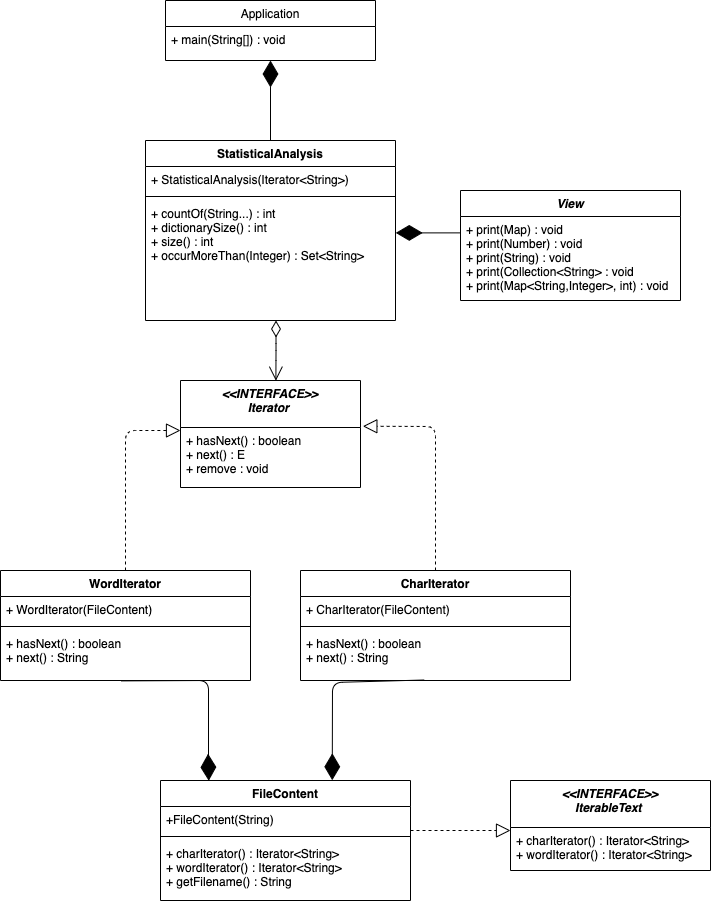

The diagram above was exported from draw.io. Its source (the exported page's mxGraphModel, read from the mxfile embedded in the PNG):
<mxGraphModel dx="1590" dy="761" grid="1" gridSize="10" guides="1" tooltips="1" connect="1" arrows="1" fold="1" page="1" pageScale="1" pageWidth="827" pageHeight="1169" math="0" shadow="0">
  <root>
    <mxCell id="WIyWlLk6GJQsqaUBKTNV-0" />
    <mxCell id="WIyWlLk6GJQsqaUBKTNV-1" parent="WIyWlLk6GJQsqaUBKTNV-0" />
    <mxCell id="zkfFHV4jXpPFQw0GAbJ--0" value="View" style="swimlane;fontStyle=3;align=center;verticalAlign=top;childLayout=stackLayout;horizontal=1;startSize=26;horizontalStack=0;resizeParent=1;resizeLast=0;collapsible=1;marginBottom=0;rounded=0;shadow=0;strokeWidth=1;" parent="WIyWlLk6GJQsqaUBKTNV-1" vertex="1">
      <mxGeometry x="500" y="440" width="220" height="110" as="geometry">
        <mxRectangle x="230" y="140" width="160" height="26" as="alternateBounds" />
      </mxGeometry>
    </mxCell>
    <mxCell id="zkfFHV4jXpPFQw0GAbJ--1" value="+ print(Map) : void&#10;+ print(Number) : void&#10;+ print(String) : void &#10;+ print(Collection&lt;String&gt; : void&#10;+ print(Map&lt;String,Integer&gt;, int) : void" style="text;align=left;verticalAlign=top;spacingLeft=4;spacingRight=4;overflow=hidden;rotatable=0;points=[[0,0.5],[1,0.5]];portConstraint=eastwest;" parent="zkfFHV4jXpPFQw0GAbJ--0" vertex="1">
      <mxGeometry y="26" width="220" height="84" as="geometry" />
    </mxCell>
    <mxCell id="zkfFHV4jXpPFQw0GAbJ--17" value="Application" style="swimlane;fontStyle=0;align=center;verticalAlign=top;childLayout=stackLayout;horizontal=1;startSize=26;horizontalStack=0;resizeParent=1;resizeLast=0;collapsible=1;marginBottom=0;rounded=0;shadow=0;strokeWidth=1;" parent="WIyWlLk6GJQsqaUBKTNV-1" vertex="1">
      <mxGeometry x="205" y="250" width="210" height="60" as="geometry">
        <mxRectangle x="550" y="140" width="160" height="26" as="alternateBounds" />
      </mxGeometry>
    </mxCell>
    <mxCell id="zkfFHV4jXpPFQw0GAbJ--25" value="+ main(String[]) : void" style="text;align=left;verticalAlign=top;spacingLeft=4;spacingRight=4;overflow=hidden;rotatable=0;points=[[0,0.5],[1,0.5]];portConstraint=eastwest;" parent="zkfFHV4jXpPFQw0GAbJ--17" vertex="1">
      <mxGeometry y="26" width="210" height="26" as="geometry" />
    </mxCell>
    <mxCell id="-SRFUn46e164YbTh1gtM-1" value="&lt;&lt;INTERFACE&gt;&gt;&#10;Iterator " style="swimlane;fontStyle=3;align=center;verticalAlign=top;childLayout=stackLayout;horizontal=1;startSize=47;horizontalStack=0;resizeParent=1;resizeLast=0;collapsible=1;marginBottom=0;rounded=0;shadow=0;strokeWidth=1;" vertex="1" parent="WIyWlLk6GJQsqaUBKTNV-1">
      <mxGeometry x="220" y="630" width="180" height="107" as="geometry">
        <mxRectangle x="230" y="140" width="160" height="26" as="alternateBounds" />
      </mxGeometry>
    </mxCell>
    <mxCell id="-SRFUn46e164YbTh1gtM-2" value="+ hasNext() : boolean&#10;+ next() : E&#10;+ remove : void &#10;" style="text;align=left;verticalAlign=top;spacingLeft=4;spacingRight=4;overflow=hidden;rotatable=0;points=[[0,0.5],[1,0.5]];portConstraint=eastwest;" vertex="1" parent="-SRFUn46e164YbTh1gtM-1">
      <mxGeometry y="47" width="180" height="57" as="geometry" />
    </mxCell>
    <mxCell id="-SRFUn46e164YbTh1gtM-23" value="CharIterator" style="swimlane;fontStyle=1;align=center;verticalAlign=top;childLayout=stackLayout;horizontal=1;startSize=26;horizontalStack=0;resizeParent=1;resizeParentMax=0;resizeLast=0;collapsible=1;marginBottom=0;" vertex="1" parent="WIyWlLk6GJQsqaUBKTNV-1">
      <mxGeometry x="340" y="820" width="270" height="110" as="geometry" />
    </mxCell>
    <mxCell id="-SRFUn46e164YbTh1gtM-24" value="+ CharIterator(FileContent) " style="text;strokeColor=none;fillColor=none;align=left;verticalAlign=top;spacingLeft=4;spacingRight=4;overflow=hidden;rotatable=0;points=[[0,0.5],[1,0.5]];portConstraint=eastwest;" vertex="1" parent="-SRFUn46e164YbTh1gtM-23">
      <mxGeometry y="26" width="270" height="26" as="geometry" />
    </mxCell>
    <mxCell id="-SRFUn46e164YbTh1gtM-25" value="" style="line;strokeWidth=1;fillColor=none;align=left;verticalAlign=middle;spacingTop=-1;spacingLeft=3;spacingRight=3;rotatable=0;labelPosition=right;points=[];portConstraint=eastwest;" vertex="1" parent="-SRFUn46e164YbTh1gtM-23">
      <mxGeometry y="52" width="270" height="8" as="geometry" />
    </mxCell>
    <mxCell id="-SRFUn46e164YbTh1gtM-26" value="+ hasNext() : boolean&#10;+ next() : String " style="text;strokeColor=none;fillColor=none;align=left;verticalAlign=top;spacingLeft=4;spacingRight=4;overflow=hidden;rotatable=0;points=[[0,0.5],[1,0.5]];portConstraint=eastwest;" vertex="1" parent="-SRFUn46e164YbTh1gtM-23">
      <mxGeometry y="60" width="270" height="50" as="geometry" />
    </mxCell>
    <mxCell id="-SRFUn46e164YbTh1gtM-27" value="WordIterator" style="swimlane;fontStyle=1;align=center;verticalAlign=top;childLayout=stackLayout;horizontal=1;startSize=26;horizontalStack=0;resizeParent=1;resizeParentMax=0;resizeLast=0;collapsible=1;marginBottom=0;" vertex="1" parent="WIyWlLk6GJQsqaUBKTNV-1">
      <mxGeometry x="40" y="820" width="250" height="110" as="geometry" />
    </mxCell>
    <mxCell id="-SRFUn46e164YbTh1gtM-28" value="+ WordIterator(FileContent) " style="text;strokeColor=none;fillColor=none;align=left;verticalAlign=top;spacingLeft=4;spacingRight=4;overflow=hidden;rotatable=0;points=[[0,0.5],[1,0.5]];portConstraint=eastwest;" vertex="1" parent="-SRFUn46e164YbTh1gtM-27">
      <mxGeometry y="26" width="250" height="26" as="geometry" />
    </mxCell>
    <mxCell id="-SRFUn46e164YbTh1gtM-29" value="" style="line;strokeWidth=1;fillColor=none;align=left;verticalAlign=middle;spacingTop=-1;spacingLeft=3;spacingRight=3;rotatable=0;labelPosition=right;points=[];portConstraint=eastwest;" vertex="1" parent="-SRFUn46e164YbTh1gtM-27">
      <mxGeometry y="52" width="250" height="8" as="geometry" />
    </mxCell>
    <mxCell id="-SRFUn46e164YbTh1gtM-30" value="+ hasNext() : boolean&#10;+ next() : String " style="text;strokeColor=none;fillColor=none;align=left;verticalAlign=top;spacingLeft=4;spacingRight=4;overflow=hidden;rotatable=0;points=[[0,0.5],[1,0.5]];portConstraint=eastwest;" vertex="1" parent="-SRFUn46e164YbTh1gtM-27">
      <mxGeometry y="60" width="250" height="50" as="geometry" />
    </mxCell>
    <mxCell id="-SRFUn46e164YbTh1gtM-34" value="&lt;&lt;INTERFACE&gt;&gt;&#10;IterableText " style="swimlane;fontStyle=3;align=center;verticalAlign=top;childLayout=stackLayout;horizontal=1;startSize=47;horizontalStack=0;resizeParent=1;resizeLast=0;collapsible=1;marginBottom=0;rounded=0;shadow=0;strokeWidth=1;" vertex="1" parent="WIyWlLk6GJQsqaUBKTNV-1">
      <mxGeometry x="550" y="1030" width="200" height="90" as="geometry">
        <mxRectangle x="230" y="140" width="160" height="26" as="alternateBounds" />
      </mxGeometry>
    </mxCell>
    <mxCell id="-SRFUn46e164YbTh1gtM-35" value="+ charIterator() : Iterator&lt;String&gt;&#10;+ wordIterator() : Iterator&lt;String&gt; &#10;" style="text;align=left;verticalAlign=top;spacingLeft=4;spacingRight=4;overflow=hidden;rotatable=0;points=[[0,0.5],[1,0.5]];portConstraint=eastwest;" vertex="1" parent="-SRFUn46e164YbTh1gtM-34">
      <mxGeometry y="47" width="200" height="43" as="geometry" />
    </mxCell>
    <mxCell id="-SRFUn46e164YbTh1gtM-36" value="FileContent" style="swimlane;fontStyle=1;align=center;verticalAlign=top;childLayout=stackLayout;horizontal=1;startSize=26;horizontalStack=0;resizeParent=1;resizeParentMax=0;resizeLast=0;collapsible=1;marginBottom=0;" vertex="1" parent="WIyWlLk6GJQsqaUBKTNV-1">
      <mxGeometry x="200" y="1030" width="250" height="120" as="geometry" />
    </mxCell>
    <mxCell id="-SRFUn46e164YbTh1gtM-37" value="+FileContent(String) " style="text;strokeColor=none;fillColor=none;align=left;verticalAlign=top;spacingLeft=4;spacingRight=4;overflow=hidden;rotatable=0;points=[[0,0.5],[1,0.5]];portConstraint=eastwest;" vertex="1" parent="-SRFUn46e164YbTh1gtM-36">
      <mxGeometry y="26" width="250" height="26" as="geometry" />
    </mxCell>
    <mxCell id="-SRFUn46e164YbTh1gtM-38" value="" style="line;strokeWidth=1;fillColor=none;align=left;verticalAlign=middle;spacingTop=-1;spacingLeft=3;spacingRight=3;rotatable=0;labelPosition=right;points=[];portConstraint=eastwest;" vertex="1" parent="-SRFUn46e164YbTh1gtM-36">
      <mxGeometry y="52" width="250" height="8" as="geometry" />
    </mxCell>
    <mxCell id="-SRFUn46e164YbTh1gtM-39" value="+ charIterator() : Iterator&lt;String&gt; &#10;+ wordIterator() : Iterator&lt;String&gt; &#10;+ getFilename() : String" style="text;strokeColor=none;fillColor=none;align=left;verticalAlign=top;spacingLeft=4;spacingRight=4;overflow=hidden;rotatable=0;points=[[0,0.5],[1,0.5]];portConstraint=eastwest;" vertex="1" parent="-SRFUn46e164YbTh1gtM-36">
      <mxGeometry y="60" width="250" height="60" as="geometry" />
    </mxCell>
    <mxCell id="-SRFUn46e164YbTh1gtM-40" value="StatisticalAnalysis" style="swimlane;fontStyle=1;align=center;verticalAlign=top;childLayout=stackLayout;horizontal=1;startSize=26;horizontalStack=0;resizeParent=1;resizeParentMax=0;resizeLast=0;collapsible=1;marginBottom=0;" vertex="1" parent="WIyWlLk6GJQsqaUBKTNV-1">
      <mxGeometry x="185" y="390" width="250" height="180" as="geometry" />
    </mxCell>
    <mxCell id="-SRFUn46e164YbTh1gtM-41" value="+ StatisticalAnalysis(Iterator&lt;String&gt;)" style="text;strokeColor=none;fillColor=none;align=left;verticalAlign=top;spacingLeft=4;spacingRight=4;overflow=hidden;rotatable=0;points=[[0,0.5],[1,0.5]];portConstraint=eastwest;" vertex="1" parent="-SRFUn46e164YbTh1gtM-40">
      <mxGeometry y="26" width="250" height="26" as="geometry" />
    </mxCell>
    <mxCell id="-SRFUn46e164YbTh1gtM-42" value="" style="line;strokeWidth=1;fillColor=none;align=left;verticalAlign=middle;spacingTop=-1;spacingLeft=3;spacingRight=3;rotatable=0;labelPosition=right;points=[];portConstraint=eastwest;" vertex="1" parent="-SRFUn46e164YbTh1gtM-40">
      <mxGeometry y="52" width="250" height="8" as="geometry" />
    </mxCell>
    <mxCell id="-SRFUn46e164YbTh1gtM-43" value="+ countOf(String...) : int &#10;+ dictionarySize() : int &#10;+ size() : int&#10;+ occurMoreThan(Integer) : Set&lt;String&gt;&#10;" style="text;strokeColor=none;fillColor=none;align=left;verticalAlign=top;spacingLeft=4;spacingRight=4;overflow=hidden;rotatable=0;points=[[0,0.5],[1,0.5]];portConstraint=eastwest;" vertex="1" parent="-SRFUn46e164YbTh1gtM-40">
      <mxGeometry y="60" width="250" height="120" as="geometry" />
    </mxCell>
    <mxCell id="-SRFUn46e164YbTh1gtM-44" value="" style="endArrow=block;dashed=1;endFill=0;endSize=12;html=1;exitX=0.5;exitY=0;exitDx=0;exitDy=0;" edge="1" parent="WIyWlLk6GJQsqaUBKTNV-1" source="-SRFUn46e164YbTh1gtM-27">
      <mxGeometry width="160" relative="1" as="geometry">
        <mxPoint x="140" y="690" as="sourcePoint" />
        <mxPoint x="220" y="680" as="targetPoint" />
        <Array as="points">
          <mxPoint x="165" y="680" />
        </Array>
      </mxGeometry>
    </mxCell>
    <mxCell id="-SRFUn46e164YbTh1gtM-49" value="" style="endArrow=block;dashed=1;endFill=0;endSize=12;html=1;entryX=1.013;entryY=-0.022;entryDx=0;entryDy=0;entryPerimeter=0;exitX=0.5;exitY=0;exitDx=0;exitDy=0;" edge="1" parent="WIyWlLk6GJQsqaUBKTNV-1" source="-SRFUn46e164YbTh1gtM-23" target="-SRFUn46e164YbTh1gtM-2">
      <mxGeometry width="160" relative="1" as="geometry">
        <mxPoint x="570" y="676" as="sourcePoint" />
        <mxPoint x="600" y="710" as="targetPoint" />
        <Array as="points">
          <mxPoint x="475" y="676" />
        </Array>
      </mxGeometry>
    </mxCell>
    <mxCell id="-SRFUn46e164YbTh1gtM-50" value="" style="endArrow=block;dashed=1;endFill=0;endSize=12;html=1;" edge="1" parent="WIyWlLk6GJQsqaUBKTNV-1">
      <mxGeometry width="160" relative="1" as="geometry">
        <mxPoint x="450" y="1080" as="sourcePoint" />
        <mxPoint x="550" y="1080" as="targetPoint" />
      </mxGeometry>
    </mxCell>
    <mxCell id="-SRFUn46e164YbTh1gtM-51" value="" style="endArrow=open;html=1;endSize=12;startArrow=diamondThin;startSize=14;startFill=0;edgeStyle=orthogonalEdgeStyle;align=left;verticalAlign=bottom;entryX=0.53;entryY=0.002;entryDx=0;entryDy=0;entryPerimeter=0;exitX=0.522;exitY=1;exitDx=0;exitDy=0;exitPerimeter=0;" edge="1" parent="WIyWlLk6GJQsqaUBKTNV-1" source="-SRFUn46e164YbTh1gtM-43" target="-SRFUn46e164YbTh1gtM-1">
      <mxGeometry x="-1" y="3" relative="1" as="geometry">
        <mxPoint x="90" y="590" as="sourcePoint" />
        <mxPoint x="250" y="590" as="targetPoint" />
      </mxGeometry>
    </mxCell>
    <mxCell id="-SRFUn46e164YbTh1gtM-52" value="" style="endArrow=diamondThin;endFill=1;endSize=24;html=1;exitX=0.5;exitY=0;exitDx=0;exitDy=0;" edge="1" parent="WIyWlLk6GJQsqaUBKTNV-1" source="-SRFUn46e164YbTh1gtM-40">
      <mxGeometry width="160" relative="1" as="geometry">
        <mxPoint x="340" y="420" as="sourcePoint" />
        <mxPoint x="310" y="310" as="targetPoint" />
      </mxGeometry>
    </mxCell>
    <mxCell id="-SRFUn46e164YbTh1gtM-53" value="" style="endArrow=diamondThin;endFill=1;endSize=24;html=1;exitX=0;exitY=0.195;exitDx=0;exitDy=0;entryX=1.001;entryY=0.27;entryDx=0;entryDy=0;entryPerimeter=0;exitPerimeter=0;" edge="1" parent="WIyWlLk6GJQsqaUBKTNV-1" source="zkfFHV4jXpPFQw0GAbJ--1" target="-SRFUn46e164YbTh1gtM-43">
      <mxGeometry width="160" relative="1" as="geometry">
        <mxPoint x="480" y="500" as="sourcePoint" />
        <mxPoint x="480" y="420" as="targetPoint" />
      </mxGeometry>
    </mxCell>
    <mxCell id="-SRFUn46e164YbTh1gtM-54" value="" style="endArrow=diamondThin;endFill=1;endSize=24;html=1;exitX=0.482;exitY=1.008;exitDx=0;exitDy=0;exitPerimeter=0;entryX=0.193;entryY=0.002;entryDx=0;entryDy=0;entryPerimeter=0;" edge="1" parent="WIyWlLk6GJQsqaUBKTNV-1" source="-SRFUn46e164YbTh1gtM-30" target="-SRFUn46e164YbTh1gtM-36">
      <mxGeometry width="160" relative="1" as="geometry">
        <mxPoint x="180" y="980" as="sourcePoint" />
        <mxPoint x="340" y="980" as="targetPoint" />
        <Array as="points">
          <mxPoint x="248" y="930" />
          <mxPoint x="248" y="1020" />
        </Array>
      </mxGeometry>
    </mxCell>
    <mxCell id="-SRFUn46e164YbTh1gtM-55" value="" style="endArrow=diamondThin;endFill=1;endSize=24;html=1;exitX=0.458;exitY=0.99;exitDx=0;exitDy=0;exitPerimeter=0;entryX=0.687;entryY=-0.002;entryDx=0;entryDy=0;entryPerimeter=0;" edge="1" parent="WIyWlLk6GJQsqaUBKTNV-1" source="-SRFUn46e164YbTh1gtM-26" target="-SRFUn46e164YbTh1gtM-36">
      <mxGeometry width="160" relative="1" as="geometry">
        <mxPoint x="320" y="1000" as="sourcePoint" />
        <mxPoint x="480" y="1000" as="targetPoint" />
        <Array as="points">
          <mxPoint x="372" y="932" />
        </Array>
      </mxGeometry>
    </mxCell>
  </root>
</mxGraphModel>